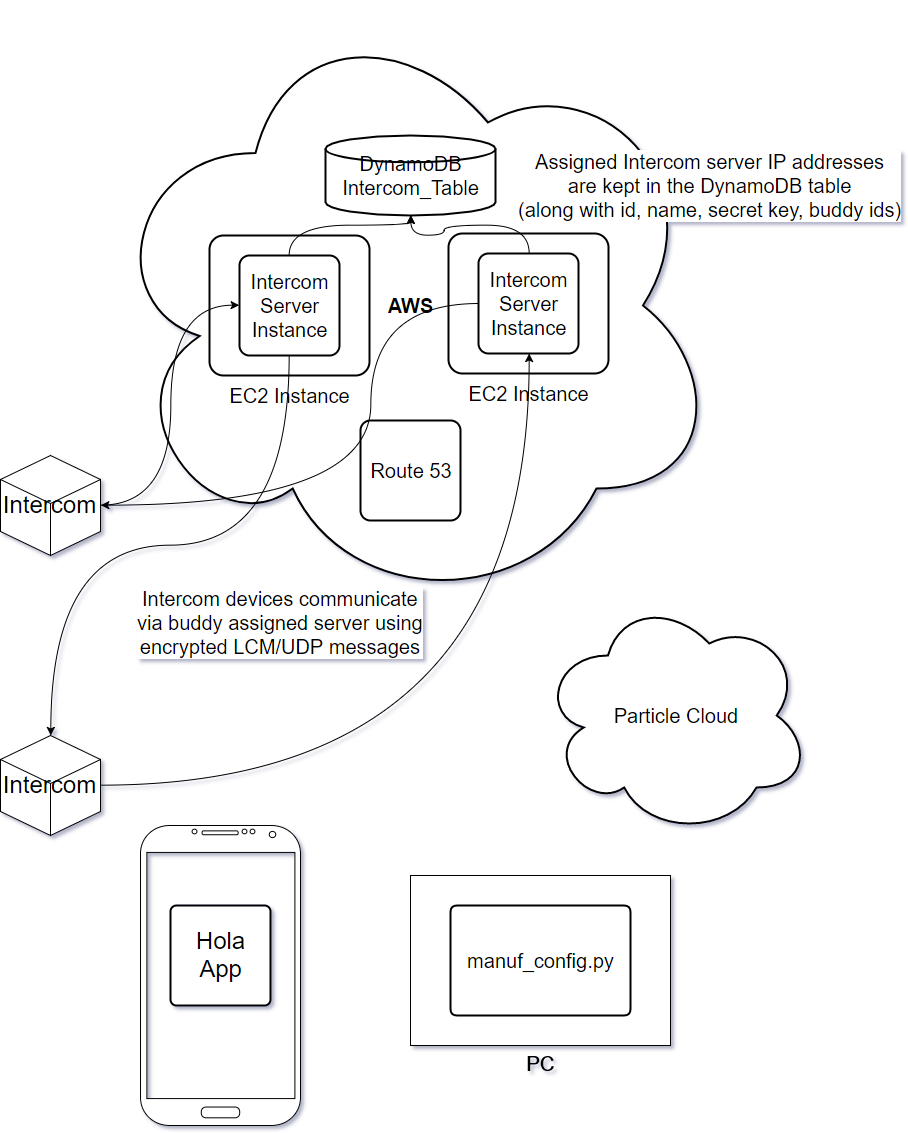

The diagram above was exported from draw.io. Its source (the exported page's mxGraphModel, read from the mxfile embedded in the PNG):
<mxGraphModel dx="1713" dy="2107" grid="1" gridSize="10" guides="1" tooltips="1" connect="1" arrows="1" fold="1" page="1" pageScale="1" pageWidth="850" pageHeight="1100" background="#ffffff" math="0" shadow="0">
  <root>
    <mxCell id="0" />
    <mxCell id="1" parent="0" />
    <mxCell id="20" value="PC" style="rounded=0;whiteSpace=wrap;html=1;strokeColor=#000000;fontSize=20;labelPosition=center;verticalLabelPosition=bottom;align=center;verticalAlign=top;" parent="1" vertex="1">
      <mxGeometry x="440" y="820" width="260" height="170" as="geometry" />
    </mxCell>
    <mxCell id="14" value="AWS" style="ellipse;shape=cloud;strokeWidth=2;fontSize=20;whiteSpace=wrap;html=1;align=center;labelPosition=center;verticalLabelPosition=middle;verticalAlign=middle;fontStyle=1" parent="1" vertex="1">
      <mxGeometry x="130" y="-55" width="620" height="610" as="geometry" />
    </mxCell>
    <mxCell id="10" value="EC2 Instance" style="strokeWidth=2;rounded=1;arcSize=10;whiteSpace=wrap;html=1;align=center;fontSize=20;labelPosition=center;verticalLabelPosition=bottom;verticalAlign=top;" parent="1" vertex="1">
      <mxGeometry x="478" y="178" width="160" height="140" as="geometry" />
    </mxCell>
    <mxCell id="8" value="EC2 Instance" style="strokeWidth=2;rounded=1;arcSize=10;whiteSpace=wrap;html=1;align=center;fontSize=20;labelPosition=center;verticalLabelPosition=bottom;verticalAlign=top;" parent="1" vertex="1">
      <mxGeometry x="239" y="180" width="160" height="140" as="geometry" />
    </mxCell>
    <mxCell id="38" style="edgeStyle=orthogonalEdgeStyle;curved=1;rounded=0;html=1;entryX=0;entryY=0.5;jettySize=auto;orthogonalLoop=1;fontSize=20;" parent="1" source="2" target="6" edge="1">
      <mxGeometry relative="1" as="geometry" />
    </mxCell>
    <mxCell id="2" value="Intercom" style="whiteSpace=wrap;html=1;shape=mxgraph.basic.isocube;isoAngle=15;fontSize=24;" parent="1" vertex="1">
      <mxGeometry x="30" y="400" width="100" height="100" as="geometry" />
    </mxCell>
    <mxCell id="39" value="Intercom devices communicate&lt;br&gt;via buddy assigned server using&lt;br&gt;encrypted LCM/UDP messages&lt;br&gt;" style="edgeStyle=orthogonalEdgeStyle;curved=1;rounded=0;html=1;entryX=0.5;entryY=1;jettySize=auto;orthogonalLoop=1;fontSize=20;" parent="1" source="3" target="7" edge="1">
      <mxGeometry x="0.3764" y="249" relative="1" as="geometry">
        <mxPoint as="offset" />
      </mxGeometry>
    </mxCell>
    <mxCell id="3" value="Intercom" style="whiteSpace=wrap;html=1;shape=mxgraph.basic.isocube;isoAngle=15;fontSize=24;" parent="1" vertex="1">
      <mxGeometry x="30" y="680" width="100" height="100" as="geometry" />
    </mxCell>
    <mxCell id="4" value="Route 53" style="strokeWidth=2;rounded=1;arcSize=10;whiteSpace=wrap;html=1;align=center;fontSize=20;" parent="1" vertex="1">
      <mxGeometry x="390" y="365" width="100" height="100" as="geometry" />
    </mxCell>
    <mxCell id="44" style="edgeStyle=orthogonalEdgeStyle;curved=1;rounded=0;html=1;exitX=0.5;exitY=0;jettySize=auto;orthogonalLoop=1;fontSize=20;" edge="1" parent="1" source="6" target="17">
      <mxGeometry relative="1" as="geometry">
        <Array as="points">
          <mxPoint x="319" y="170" />
          <mxPoint x="440" y="170" />
        </Array>
      </mxGeometry>
    </mxCell>
    <mxCell id="6" value="Intercom Server Instance" style="strokeWidth=2;rounded=1;arcSize=10;whiteSpace=wrap;html=1;align=center;fontSize=20;" parent="1" vertex="1">
      <mxGeometry x="269" y="200" width="100" height="100" as="geometry" />
    </mxCell>
    <mxCell id="42" style="edgeStyle=orthogonalEdgeStyle;curved=1;rounded=0;html=1;exitX=0;exitY=0.5;entryX=1;entryY=0.5;entryPerimeter=0;jettySize=auto;orthogonalLoop=1;fontSize=20;" edge="1" parent="1" source="7" target="2">
      <mxGeometry relative="1" as="geometry">
        <Array as="points">
          <mxPoint x="400" y="248" />
          <mxPoint x="400" y="450" />
        </Array>
      </mxGeometry>
    </mxCell>
    <mxCell id="45" value="Assigned Intercom server IP addresses&lt;br&gt;are kept in the DynamoDB table&lt;br&gt;(along with id, name, secret key, buddy ids)&lt;br&gt;" style="edgeStyle=orthogonalEdgeStyle;curved=1;rounded=0;html=1;exitX=0.5;exitY=0;jettySize=auto;orthogonalLoop=1;fontSize=20;" edge="1" parent="1" source="7">
      <mxGeometry x="-0.6792" y="-186" relative="1" as="geometry">
        <mxPoint x="440" y="160" as="targetPoint" />
        <Array as="points">
          <mxPoint x="559" y="170" />
          <mxPoint x="474" y="170" />
          <mxPoint x="474" y="180" />
          <mxPoint x="440" y="180" />
        </Array>
        <mxPoint x="181" y="146" as="offset" />
      </mxGeometry>
    </mxCell>
    <mxCell id="7" value="Intercom Server Instance" style="strokeWidth=2;rounded=1;arcSize=10;whiteSpace=wrap;html=1;align=center;fontSize=20;" parent="1" vertex="1">
      <mxGeometry x="508" y="198" width="100" height="100" as="geometry" />
    </mxCell>
    <mxCell id="11" value="" style="verticalLabelPosition=bottom;verticalAlign=top;html=1;shadow=0;dashed=0;strokeWidth=1;shape=mxgraph.android.phone2;fillColor=#ffffff;strokeColor=#000000;fontSize=24;" parent="1" vertex="1">
      <mxGeometry x="170" y="770" width="160" height="300" as="geometry" />
    </mxCell>
    <mxCell id="12" value="Hola App" style="strokeWidth=2;html=1;shape=mxgraph.flowchart.process;whiteSpace=wrap;fontSize=24;" parent="1" vertex="1">
      <mxGeometry x="200" y="850" width="100" height="100" as="geometry" />
    </mxCell>
    <mxCell id="13" value="Particle Cloud" style="ellipse;shape=cloud;strokeWidth=2;fontSize=20;whiteSpace=wrap;html=1;align=center;" parent="1" vertex="1">
      <mxGeometry x="570" y="540" width="270" height="240" as="geometry" />
    </mxCell>
    <mxCell id="17" value="DynamoDB Intercom_Table" style="strokeWidth=2;html=1;shape=mxgraph.flowchart.database;whiteSpace=wrap;fontSize=20;" parent="1" vertex="1">
      <mxGeometry x="355" y="80" width="170" height="80" as="geometry" />
    </mxCell>
    <mxCell id="18" value="manuf_config.py" style="strokeWidth=2;html=1;shape=mxgraph.flowchart.process;whiteSpace=wrap;fontSize=20;" parent="1" vertex="1">
      <mxGeometry x="480" y="850" width="180" height="110" as="geometry" />
    </mxCell>
    <mxCell id="40" style="edgeStyle=orthogonalEdgeStyle;curved=1;rounded=0;html=1;exitX=0.5;exitY=1;jettySize=auto;orthogonalLoop=1;fontSize=20;" edge="1" parent="1" source="6" target="3">
      <mxGeometry relative="1" as="geometry" />
    </mxCell>
  </root>
</mxGraphModel>